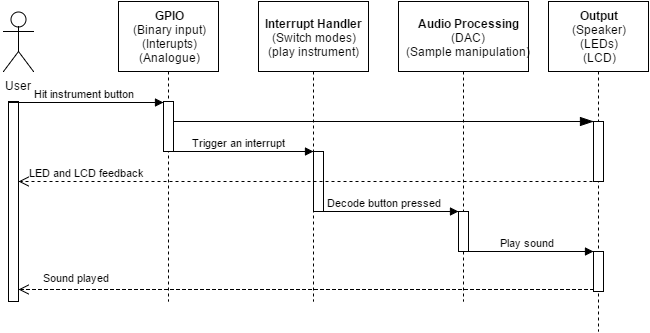

The diagram above was exported from draw.io. Its source (the exported page's mxGraphModel, read from the mxfile embedded in the PNG):
<mxGraphModel dx="1042" dy="592" grid="1" gridSize="10" guides="1" tooltips="1" connect="1" arrows="1" fold="1" page="1" pageScale="1" pageWidth="850" pageHeight="1100" background="#ffffff" math="0" shadow="0">
  <root>
    <mxCell id="0" />
    <mxCell id="1" parent="0" />
    <mxCell id="3" value="User" style="shape=umlActor;verticalLabelPosition=bottom;labelBackgroundColor=#ffffff;verticalAlign=top;html=1;rounded=0;glass=0;comic=0;strokeColor=#000000;" vertex="1" parent="1">
      <mxGeometry x="145" y="140" width="30" height="60" as="geometry" />
    </mxCell>
    <mxCell id="4" value="" style="html=1;points=[];perimeter=orthogonalPerimeter;rounded=0;glass=0;comic=0;strokeColor=#000000;" vertex="1" parent="1">
      <mxGeometry x="150" y="230" width="10" height="200" as="geometry" />
    </mxCell>
    <mxCell id="5" value="&lt;b&gt;GPIO&lt;/b&gt;&lt;div&gt;(Binary input)&lt;/div&gt;&lt;div&gt;(Interupts)&lt;/div&gt;&lt;div&gt;(Analogue)&lt;/div&gt;" style="shape=umlLifeline;perimeter=lifelinePerimeter;whiteSpace=wrap;html=1;container=1;collapsible=0;recursiveResize=0;outlineConnect=0;rounded=0;glass=0;comic=0;strokeColor=#000000;size=70;" vertex="1" parent="1">
      <mxGeometry x="260" y="130" width="100" height="300" as="geometry" />
    </mxCell>
    <mxCell id="9" value="" style="html=1;points=[];perimeter=orthogonalPerimeter;rounded=0;glass=0;comic=0;strokeColor=#000000;" vertex="1" parent="5">
      <mxGeometry x="45" y="100" width="10" height="50" as="geometry" />
    </mxCell>
    <mxCell id="6" value="&lt;b&gt;Interrupt Handler&lt;/b&gt;&lt;div&gt;(Switch modes)&lt;/div&gt;&lt;div&gt;(play instrument)&lt;/div&gt;" style="shape=umlLifeline;perimeter=lifelinePerimeter;whiteSpace=wrap;html=1;container=1;collapsible=0;recursiveResize=0;outlineConnect=0;rounded=0;glass=0;comic=0;strokeColor=#000000;size=70;" vertex="1" parent="1">
      <mxGeometry x="400" y="130" width="110" height="300" as="geometry" />
    </mxCell>
    <mxCell id="12" value="" style="html=1;points=[];perimeter=orthogonalPerimeter;rounded=0;glass=0;comic=0;strokeColor=#000000;" vertex="1" parent="6">
      <mxGeometry x="55" y="150" width="10" height="60" as="geometry" />
    </mxCell>
    <mxCell id="7" value="&lt;b&gt;Audio Processing&lt;/b&gt;&lt;div&gt;(DAC)&lt;/div&gt;&lt;div&gt;(Sample manipulation)&lt;/div&gt;" style="shape=umlLifeline;perimeter=lifelinePerimeter;whiteSpace=wrap;html=1;container=1;collapsible=0;recursiveResize=0;outlineConnect=0;rounded=0;glass=0;comic=0;strokeColor=#000000;size=70;" vertex="1" parent="1">
      <mxGeometry x="540" y="130" width="130" height="300" as="geometry" />
    </mxCell>
    <mxCell id="19" value="" style="html=1;points=[];perimeter=orthogonalPerimeter;rounded=0;glass=0;comic=0;strokeColor=#000000;" vertex="1" parent="7">
      <mxGeometry x="60" y="210" width="10" height="40" as="geometry" />
    </mxCell>
    <mxCell id="8" value="&lt;b&gt;Output&lt;/b&gt;&lt;div&gt;(Speaker)&lt;/div&gt;&lt;div&gt;(LEDs)&lt;/div&gt;&lt;div&gt;(LCD)&lt;/div&gt;" style="shape=umlLifeline;perimeter=lifelinePerimeter;whiteSpace=wrap;html=1;container=1;collapsible=0;recursiveResize=0;outlineConnect=0;rounded=0;glass=0;comic=0;strokeColor=#000000;size=70;" vertex="1" parent="1">
      <mxGeometry x="690" y="130" width="100" height="330" as="geometry" />
    </mxCell>
    <mxCell id="22" value="" style="html=1;points=[];perimeter=orthogonalPerimeter;rounded=0;glass=0;comic=0;strokeColor=#000000;" vertex="1" parent="8">
      <mxGeometry x="45" y="250" width="10" height="40" as="geometry" />
    </mxCell>
    <mxCell id="10" value="Hit instrument button" style="html=1;verticalAlign=bottom;startArrow=none;endArrow=block;startSize=8;strokeWidth=1;startFill=0;exitX=0;exitY=0.005;exitPerimeter=0;" edge="1" target="9" parent="1" source="4">
      <mxGeometry relative="1" as="geometry">
        <mxPoint x="200" y="231" as="sourcePoint" />
      </mxGeometry>
    </mxCell>
    <mxCell id="13" value="Trigger an interrupt" style="html=1;verticalAlign=bottom;endArrow=block;entryX=0;entryY=0;strokeWidth=1;" edge="1" target="12" parent="1" source="5">
      <mxGeometry relative="1" as="geometry">
        <mxPoint x="380" y="270" as="sourcePoint" />
      </mxGeometry>
    </mxCell>
    <mxCell id="16" value="" style="html=1;points=[];perimeter=orthogonalPerimeter;rounded=0;glass=0;comic=0;strokeColor=#000000;" vertex="1" parent="1">
      <mxGeometry x="735" y="250" width="10" height="60" as="geometry" />
    </mxCell>
    <mxCell id="17" style="edgeStyle=orthogonalEdgeStyle;rounded=0;html=1;startArrow=none;startFill=0;startSize=15;endArrow=blockThin;endFill=1;endSize=11;jettySize=auto;orthogonalLoop=1;strokeWidth=1;" edge="1" parent="1" source="9" target="16">
      <mxGeometry relative="1" as="geometry">
        <mxPoint x="315" y="250" as="sourcePoint" />
        <mxPoint x="739.5" y="250" as="targetPoint" />
        <Array as="points">
          <mxPoint x="710" y="250" />
          <mxPoint x="710" y="250" />
        </Array>
      </mxGeometry>
    </mxCell>
    <mxCell id="18" value="LED and LCD feedback" style="html=1;verticalAlign=bottom;endArrow=open;dashed=1;endSize=8;strokeWidth=1;entryX=1;entryY=0.4;entryPerimeter=0;" edge="1" parent="1" target="4">
      <mxGeometry x="0.7586" relative="1" as="geometry">
        <mxPoint x="740" y="310" as="sourcePoint" />
        <mxPoint x="660" y="310" as="targetPoint" />
        <mxPoint as="offset" />
      </mxGeometry>
    </mxCell>
    <mxCell id="20" value="Decode button pressed" style="html=1;verticalAlign=bottom;endArrow=block;entryX=0;entryY=0;strokeWidth=1;" edge="1" target="19" parent="1" source="6">
      <mxGeometry relative="1" as="geometry">
        <mxPoint x="520" y="340" as="sourcePoint" />
      </mxGeometry>
    </mxCell>
    <mxCell id="23" value="Play sound" style="html=1;verticalAlign=bottom;endArrow=block;entryX=0;entryY=0;strokeWidth=1;" edge="1" target="22" parent="1" source="7">
      <mxGeometry relative="1" as="geometry">
        <mxPoint x="665" y="380" as="sourcePoint" />
      </mxGeometry>
    </mxCell>
    <mxCell id="24" value="Sound played" style="html=1;verticalAlign=bottom;endArrow=open;dashed=1;endSize=8;exitX=0;exitY=0.95;strokeWidth=1;" edge="1" source="22" parent="1" target="4">
      <mxGeometry x="0.7927" y="-3" relative="1" as="geometry">
        <mxPoint x="162" y="420" as="targetPoint" />
        <Array as="points">
          <mxPoint x="540" y="418" />
        </Array>
        <mxPoint as="offset" />
      </mxGeometry>
    </mxCell>
  </root>
</mxGraphModel>